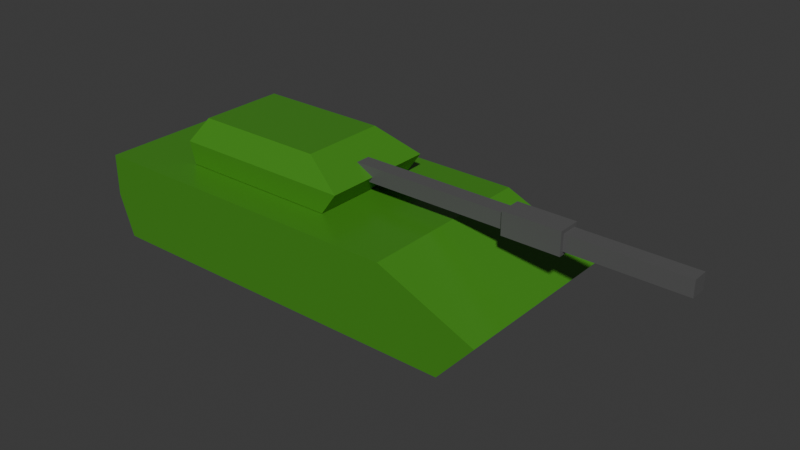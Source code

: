 # Source: Arty.blend  (saved by Blender 4.2.66; exported with 4.5.12 LTS)
import bpy
from mathutils import Matrix  # noqa: F401  (used for matrix-valued properties, if any)

bpy.ops.wm.read_factory_settings(use_empty=True)
scene = bpy.context.scene
scene.name = 'Scene'

# ---- collections
col_collection = bpy.data.collections.new('Collection'); scene.collection.children.link(col_collection)

# ---- materials (node trees are filled in below, after node groups)
mat_main = bpy.data.materials.new('main')
mat_gunmaterial = bpy.data.materials.new('GunMaterial')

# ---- material node trees
mat_main.use_nodes = True; mat_main.node_tree.nodes.clear()
_N = mat_main.node_tree.nodes; _L = mat_main.node_tree.links
n0 = _N.new('ShaderNodeBsdfPrincipled'); n0.name = 'Principled BSDF'; n0.location = (10, 300)
n0.inputs[0].default_value = (0.05854, 0.2645, 0.01784, 1.0)
n0.inputs[2].default_value = 0.3017
n0.inputs[13].default_value = 0.4421
n1 = _N.new('ShaderNodeOutputMaterial'); n1.name = 'Material Output'; n1.location = (300, 300)
_L.new(n0.outputs[0], n1.inputs[0])
n1.is_active_output = True
mat_gunmaterial.use_nodes = True; mat_gunmaterial.node_tree.nodes.clear()
_N = mat_gunmaterial.node_tree.nodes; _L = mat_gunmaterial.node_tree.links
n0 = _N.new('ShaderNodeBsdfPrincipled'); n0.name = 'Principled BSDF'; n0.location = (10, 300)
n0.inputs[0].default_value = (0.1018, 0.1018, 0.1018, 1.0)
n1 = _N.new('ShaderNodeOutputMaterial'); n1.name = 'Material Output'; n1.location = (300, 300)
_L.new(n0.outputs[0], n1.inputs[0])
n1.is_active_output = True

# ---- world
world_world = bpy.data.worlds.new('World'); scene.world = world_world
world_world.use_nodes = True; world_world.node_tree.nodes.clear()
_N = world_world.node_tree.nodes; _L = world_world.node_tree.links
n0 = _N.new('ShaderNodeOutputWorld'); n0.name = 'World Output'; n0.location = (300, 300)
n1 = _N.new('ShaderNodeBackground'); n1.name = 'Background'; n1.location = (10, 300)
n1.inputs[0].default_value = (0.05088, 0.05088, 0.05088, 1.0)
_L.new(n1.outputs[0], n0.inputs[0])
n0.is_active_output = True
world_world.color = (0.05088, 0.05088, 0.05088)
world_world.sun_shadow_jitter_overblur = 0.0

# ---- meshes
me_cube_001 = bpy.data.meshes.new('Cube.001')
me_cube_001.from_pydata([(-2.195, -1.0, -0.4544), (-2.358, -1.0, 0.4544), (-2.195, 1.0, -0.4544), (-2.358, 1.0, 0.4544), (1.961, -1.0, -0.4544), (1.295, -1.0, 0.4544), (1.961, 1.0, -0.4544), (1.295, 1.0, 0.4544), (-2.358, -1.0, 0.0), (-2.358, 1.0, 0.0), (2.358, 1.0, 0.0), (2.358, -1.0, 0.0), (1.179, 1.0, -0.4544), (-1.192e-07, 1.0, -0.4544), (-1.179, 1.0, -0.4544), (-1.179, 1.0, 0.4544), (1.192e-07, 1.0, 0.4544), (1.179, 1.0, 0.4544), (-1.179, -1.0, -0.4544), (1.192e-07, -1.0, -0.4544), (1.179, -1.0, -0.4544), (1.179, -1.0, 0.4544), (-1.192e-07, -1.0, 0.4544), (-1.179, -1.0, 0.4544), (1.179, -1.0, 0.0), (-1.192e-07, -1.0, 0.0), (-1.179, -1.0, 0.0), (-1.179, 1.0, 0.0), (1.192e-07, 1.0, 0.0), (1.179, 1.0, 0.0), (-2.358, -1.0, 0.0), (2.358, -1.0, 0.0), (1.179, -1.0, 0.0), (-1.192e-07, -1.0, 0.0), (-1.179, -1.0, 0.0)], [], [(8, 1, 3, 9), (29, 17, 7, 10), (10, 7, 5, 11), (26, 23, 1, 8), (12, 6, 4, 20), (15, 3, 1, 23), (18, 26, 8, 0), (6, 10, 11, 4), (12, 29, 10, 6), (0, 8, 9, 2), (2, 9, 27, 14), (14, 27, 28, 13), (13, 28, 29, 12), (4, 11, 24, 20), (20, 24, 25, 19), (19, 25, 26, 18), (7, 17, 21, 5), (17, 16, 22, 21), (16, 15, 23, 22), (2, 14, 18, 0), (14, 13, 19, 18), (13, 12, 20, 19), (11, 5, 21, 24), (24, 21, 22, 25), (25, 22, 23, 26), (9, 3, 15, 27), (27, 15, 16, 28), (28, 16, 17, 29), (24, 25, 33, 32), (8, 26, 34, 30), (25, 26, 34, 33), (11, 24, 32, 31)])
_uv = me_cube_001.uv_layers.new(name='UVMap')
_uv.uv.foreach_set('vector', [0.5, 0.0, 0.625, 0.0, 0.625, 0.25, 0.5, 0.25, 0.5, 0.4375, 0.625, 0.4375, 0.625, 0.5, 0.5, 0.5, 0.5, 0.5, 0.625, 0.5, 0.625, 0.75, 0.5, 0.75, 0.5, 0.9375, 0.625, 0.9375, 0.625, 1.0, 0.5, 1.0, 0.3125, 0.5, 0.375, 0.5, 0.375, 0.75, 0.3125, 0.75, 0.8125, 0.5, 0.875, 0.5, 0.875, 0.75, 0.8125, 0.75, 0.375, 0.9375, 0.5, 0.9375, 0.5, 1.0, 0.375, 1.0, 0.375, 0.5, 0.5, 0.5, 0.5, 0.75, 0.375, 0.75, 0.375, 0.4375, 0.5, 0.4375, 0.5, 0.5, 0.375, 0.5, 0.375, 0.0, 0.5, 0.0, 0.5, 0.25, 0.375, 0.25, 0.375, 0.25, 0.5, 0.25, 0.5, 0.3125, 0.375, 0.3125, 0.375, 0.3125, 0.5, 0.3125, 0.5, 0.375, 0.375, 0.375, 0.375, 0.375, 0.5, 0.375, 0.5, 0.4375, 0.375, 0.4375, 0.375, 0.75, 0.5, 0.75, 0.5, 0.8125, 0.375, 0.8125, 0.375, 0.8125, 0.5, 0.8125, 0.5, 0.875, 0.375, 0.875, 0.375, 0.875, 0.5, 0.875, 0.5, 0.9375, 0.375, 0.9375, 0.625, 0.5, 0.6875, 0.5, 0.6875, 0.75, 0.625, 0.75, 0.6875, 0.5, 0.75, 0.5, 0.75, 0.75, 0.6875, 0.75, 0.75, 0.5, 0.8125, 0.5, 0.8125, 0.75, 0.75, 0.75, 0.125, 0.5, 0.1875, 0.5, 0.1875, 0.75, 0.125, 0.75, 0.1875, 0.5, 0.25, 0.5, 0.25, 0.75, 0.1875, 0.75, 0.25, 0.5, 0.3125, 0.5, 0.3125, 0.75, 0.25, 0.75, 0.5, 0.75, 0.625, 0.75, 0.625, 0.8125, 0.5, 0.8125, 0.5, 0.8125, 0.625, 0.8125, 0.625, 0.875, 0.5, 0.875, 0.5, 0.875, 0.625, 0.875, 0.625, 0.9375, 0.5, 0.9375, 0.5, 0.25, 0.625, 0.25, 0.625, 0.3125, 0.5, 0.3125, 0.5, 0.3125, 0.625, 0.3125, 0.625, 0.375, 0.5, 0.375, 0.5, 0.375, 0.625, 0.375, 0.625, 0.4375, 0.5, 0.4375, 0.5, 0.8125, 0.5, 0.875, 0.5, 0.875, 0.5, 0.8125, 0.5, 1.0, 0.5, 0.9375, 0.5, 0.9375, 0.5, 1.0, 0.5, 0.875, 0.5, 0.9375, 0.5, 0.9375, 0.5, 0.875, 0.5, 0.75, 0.5, 0.8125, 0.5, 0.8125, 0.5, 0.75])
me_cube_001.materials.append(mat_main)
me_cube_001.update()
me_cube_002 = bpy.data.meshes.new('Cube.002')
me_cube_002.from_pydata([(-2.195, -1.0, -0.4544), (-2.051, -0.7384, 0.4544), (-2.195, 1.0, -0.4544), (-2.051, 0.7384, 0.4544), (1.961, -1.0, -0.4544), (1.295, -0.7384, 0.4544), (1.961, 1.0, -0.4544), (1.295, 0.7384, 0.4544), (-2.358, -1.0, 0.0), (-2.358, 1.0, 0.0), (2.358, 1.0, 0.0), (2.358, -1.0, 0.0), (1.179, 1.0, -0.4544), (-1.192e-07, 1.0, -0.4544), (-1.179, 1.0, -0.4544), (-1.179, 0.7384, 0.4544), (1.192e-07, 0.7384, 0.4544), (1.179, 0.7384, 0.4544), (-1.179, -1.0, -0.4544), (1.192e-07, -1.0, -0.4544), (1.179, -1.0, -0.4544), (1.179, -0.7384, 0.4544), (-1.192e-07, -0.7384, 0.4544), (-1.179, -0.7384, 0.4544), (1.179, -1.0, 0.0), (-1.192e-07, -1.0, 0.0), (-1.179, -1.0, 0.0), (-1.179, 1.0, 0.0), (1.192e-07, 1.0, 0.0), (1.179, 1.0, 0.0)], [], [(8, 1, 3, 9), (29, 17, 7, 10), (10, 7, 5, 11), (26, 23, 1, 8), (12, 6, 4, 20), (15, 3, 1, 23), (18, 26, 8, 0), (6, 10, 11, 4), (12, 29, 10, 6), (0, 8, 9, 2), (2, 9, 27, 14), (14, 27, 28, 13), (13, 28, 29, 12), (4, 11, 24, 20), (20, 24, 25, 19), (19, 25, 26, 18), (7, 17, 21, 5), (17, 16, 22, 21), (16, 15, 23, 22), (2, 14, 18, 0), (14, 13, 19, 18), (13, 12, 20, 19), (11, 5, 21, 24), (24, 21, 22, 25), (25, 22, 23, 26), (9, 3, 15, 27), (27, 15, 16, 28), (28, 16, 17, 29)])
_uv = me_cube_002.uv_layers.new(name='UVMap')
_uv.uv.foreach_set('vector', [0.5, 0.0, 0.625, 0.0, 0.625, 0.25, 0.5, 0.25, 0.5, 0.4375, 0.625, 0.4375, 0.625, 0.5, 0.5, 0.5, 0.5, 0.5, 0.625, 0.5, 0.625, 0.75, 0.5, 0.75, 0.5, 0.9375, 0.625, 0.9375, 0.625, 1.0, 0.5, 1.0, 0.3125, 0.5, 0.375, 0.5, 0.375, 0.75, 0.3125, 0.75, 0.8125, 0.5, 0.875, 0.5, 0.875, 0.75, 0.8125, 0.75, 0.375, 0.9375, 0.5, 0.9375, 0.5, 1.0, 0.375, 1.0, 0.375, 0.5, 0.5, 0.5, 0.5, 0.75, 0.375, 0.75, 0.375, 0.4375, 0.5, 0.4375, 0.5, 0.5, 0.375, 0.5, 0.375, 0.0, 0.5, 0.0, 0.5, 0.25, 0.375, 0.25, 0.375, 0.25, 0.5, 0.25, 0.5, 0.3125, 0.375, 0.3125, 0.375, 0.3125, 0.5, 0.3125, 0.5, 0.375, 0.375, 0.375, 0.375, 0.375, 0.5, 0.375, 0.5, 0.4375, 0.375, 0.4375, 0.375, 0.75, 0.5, 0.75, 0.5, 0.8125, 0.375, 0.8125, 0.375, 0.8125, 0.5, 0.8125, 0.5, 0.875, 0.375, 0.875, 0.375, 0.875, 0.5, 0.875, 0.5, 0.9375, 0.375, 0.9375, 0.625, 0.5, 0.6875, 0.5, 0.6875, 0.75, 0.625, 0.75, 0.6875, 0.5, 0.75, 0.5, 0.75, 0.75, 0.6875, 0.75, 0.75, 0.5, 0.8125, 0.5, 0.8125, 0.75, 0.75, 0.75, 0.125, 0.5, 0.1875, 0.5, 0.1875, 0.75, 0.125, 0.75, 0.1875, 0.5, 0.25, 0.5, 0.25, 0.75, 0.1875, 0.75, 0.25, 0.5, 0.3125, 0.5, 0.3125, 0.75, 0.25, 0.75, 0.5, 0.75, 0.625, 0.75, 0.625, 0.8125, 0.5, 0.8125, 0.5, 0.8125, 0.625, 0.8125, 0.625, 0.875, 0.5, 0.875, 0.5, 0.875, 0.625, 0.875, 0.625, 0.9375, 0.5, 0.9375, 0.5, 0.25, 0.625, 0.25, 0.625, 0.3125, 0.5, 0.3125, 0.5, 0.3125, 0.625, 0.3125, 0.625, 0.375, 0.5, 0.375, 0.5, 0.375, 0.625, 0.375, 0.625, 0.4375, 0.5, 0.4375])
me_cube_002.materials.append(mat_main)
me_cube_002.update()
me_cube_003 = bpy.data.meshes.new('Cube.003')
me_cube_003.from_pydata([(-0.3104, -1.0, -1.0), (-0.3104, -1.0, 1.0), (-0.3104, 1.0, -1.0), (-0.3104, 1.0, 1.0), (1.0, -1.0, -1.0), (1.0, -1.0, 1.0), (1.0, 1.0, -1.0), (1.0, 1.0, 1.0), (1.0, -1.489, -1.489), (1.0, -1.489, 1.489), (1.0, 1.489, -1.489), (1.0, 1.489, 1.489), (1.451, -1.489, -1.489), (1.451, -1.489, 1.489), (1.451, 1.489, -1.489), (1.451, 1.489, 1.489), (1.451, -1.033, -1.033), (1.451, -1.033, 1.033), (1.451, 1.033, -1.033), (1.451, 1.033, 1.033), (2.339, -1.033, -1.033), (2.339, -1.033, 1.033), (2.339, 1.033, -1.033), (2.339, 1.033, 1.033)], [], [(0, 1, 3, 2), (2, 3, 7, 6), (7, 5, 9, 11), (4, 5, 1, 0), (2, 6, 4, 0), (7, 3, 1, 5), (11, 9, 13, 15), (6, 7, 11, 10), (5, 4, 8, 9), (4, 6, 10, 8), (15, 13, 17, 19), (10, 11, 15, 14), (9, 8, 12, 13), (8, 10, 14, 12), (18, 19, 23, 22), (14, 15, 19, 18), (13, 12, 16, 17), (12, 14, 18, 16), (22, 23, 21, 20), (17, 16, 20, 21), (16, 18, 22, 20), (19, 17, 21, 23)])
_uv = me_cube_003.uv_layers.new(name='UVMap')
_uv.uv.foreach_set('vector', [0.375, 0.0, 0.625, 0.0, 0.625, 0.25, 0.375, 0.25, 0.375, 0.25, 0.625, 0.25, 0.625, 0.5, 0.375, 0.5, 0.625, 0.5, 0.625, 0.75, 0.625, 0.75, 0.625, 0.5, 0.375, 0.75, 0.625, 0.75, 0.625, 1.0, 0.375, 1.0, 0.125, 0.5, 0.375, 0.5, 0.375, 0.75, 0.125, 0.75, 0.625, 0.5, 0.875, 0.5, 0.875, 0.75, 0.625, 0.75, 0.625, 0.5, 0.625, 0.75, 0.625, 0.75, 0.625, 0.5, 0.375, 0.5, 0.625, 0.5, 0.625, 0.5, 0.375, 0.5, 0.625, 0.75, 0.375, 0.75, 0.375, 0.75, 0.625, 0.75, 0.375, 0.75, 0.375, 0.5, 0.375, 0.5, 0.375, 0.75, 0.625, 0.5, 0.625, 0.75, 0.625, 0.75, 0.625, 0.5, 0.375, 0.5, 0.625, 0.5, 0.625, 0.5, 0.375, 0.5, 0.625, 0.75, 0.375, 0.75, 0.375, 0.75, 0.625, 0.75, 0.375, 0.75, 0.375, 0.5, 0.375, 0.5, 0.375, 0.75, 0.375, 0.5, 0.625, 0.5, 0.625, 0.5, 0.375, 0.5, 0.375, 0.5, 0.625, 0.5, 0.625, 0.5, 0.375, 0.5, 0.625, 0.75, 0.375, 0.75, 0.375, 0.75, 0.625, 0.75, 0.375, 0.75, 0.375, 0.5, 0.375, 0.5, 0.375, 0.75, 0.375, 0.5, 0.625, 0.5, 0.625, 0.75, 0.375, 0.75, 0.625, 0.75, 0.375, 0.75, 0.375, 0.75, 0.625, 0.75, 0.375, 0.75, 0.375, 0.5, 0.375, 0.5, 0.375, 0.75, 0.625, 0.5, 0.625, 0.75, 0.625, 0.75, 0.625, 0.5])
me_cube_003.materials.append(mat_gunmaterial)
me_cube_003.update()

# ---- objects
ob_hull = bpy.data.objects.new('Hull', me_cube_001)
ob_turrent = bpy.data.objects.new('Turrent', me_cube_002)
ob_gun = bpy.data.objects.new('Gun', me_cube_003)

# ---- transforms, parenting, visibility, modifiers, constraints
ob_hull.location = (0.0, 0.0, 0.0)
ob_turrent.parent = ob_hull
ob_turrent.location = (-0.5665, 0.01587, 0.6973)
ob_turrent.scale = (0.4311, 0.6318, 0.5229)
ob_gun.parent = ob_turrent
ob_gun.matrix_parent_inverse = Matrix(((2.32, -0.0, 0.0, 1.314), (-0.0, 1.583, -0.0, -0.02511), (0.0, 0.0, 1.912, -1.333), (-0.0, 0.0, -0.0, 1.0)))
ob_gun.location = (0.6124, 0.0, 0.7174)
ob_gun.scale = (1.365, 0.0825, 0.0825)

# ---- collection membership
col_collection.objects.link(ob_hull)
col_collection.objects.link(ob_turrent)
col_collection.objects.link(ob_gun)

# ---- scene / render settings (as saved in the file)
scene.frame_start = 1; scene.frame_end = 250; scene.frame_set(1)
scene.render.engine = 'BLENDER_EEVEE_NEXT'
bpy.context.view_layer.update()

# ---- added for rendering (the .blend has no active camera and no usable light): camera, sun
cam_auto = bpy.data.cameras.new('AutoCamera')
cam_auto.lens = 50.0
cam_auto.sensor_width = 36.0
cam_auto.clip_end = 1000.0
ob_auto_camera = bpy.data.objects.new('AutoCamera', cam_auto)
scene.collection.objects.link(ob_auto_camera)
ob_auto_camera.location = (6.85364, -7.35672, 5.14472)
ob_auto_camera.rotation_euler = (1.09748, -7.21219e-08, 0.694738)
scene.camera = ob_auto_camera
light_auto_sun = bpy.data.lights.new('AutoSun', 'SUN')
light_auto_sun.energy = 3.0
light_auto_sun.angle = 0.0523599
ob_auto_sun = bpy.data.objects.new('AutoSun', light_auto_sun)
scene.collection.objects.link(ob_auto_sun)
ob_auto_sun.rotation_euler = (0.872665, 0.174533, 0.523599)
bpy.context.view_layer.update()
